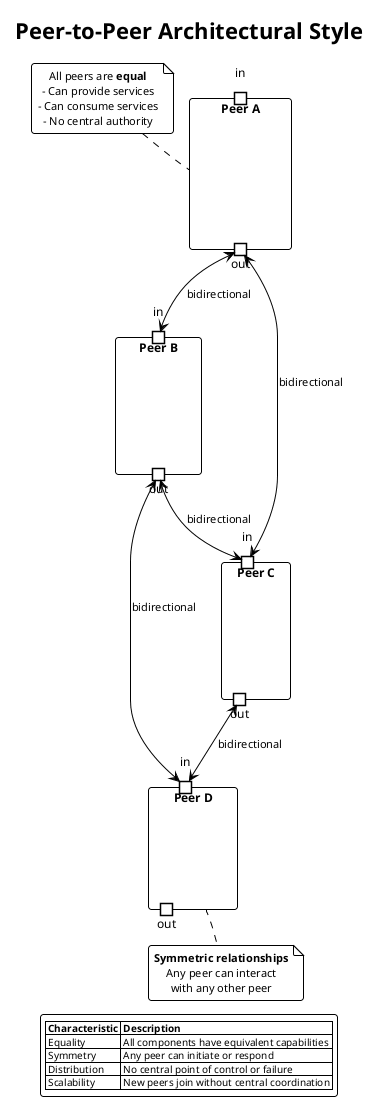

The diagram above was rendered by PlantUML. Its source (embedded in the PNG):
@startuml 06-peer-to-peer-style
!include ../../../../../../tooling/styles/plantuml/structural/component-diagram-style.iuml

!theme plain

title Peer-to-Peer Architectural Style

component "Peer A" as pa {
    portin "in" as pa_in
    portout "out" as pa_out
}

component "Peer B" as pb {
    portin "in" as pb_in
    portout "out" as pb_out
}

component "Peer C" as pc {
    portin "in" as pc_in
    portout "out" as pc_out
}

component "Peer D" as pd {
    portin "in" as pd_in
    portout "out" as pd_out
}

pa_out <--> pb_in : bidirectional
pa_out <--> pc_in : bidirectional
pb_out <--> pc_in : bidirectional
pb_out <--> pd_in : bidirectional
pc_out <--> pd_in : bidirectional

note top of pa
  All peers are **equal**
  - Can provide services
  - Can consume services
  - No central authority
end note

note bottom of pd
  **Symmetric relationships**
  Any peer can interact
  with any other peer
end note

legend bottom
  |= Characteristic |= Description |
  | Equality | All components have equivalent capabilities |
  | Symmetry | Any peer can initiate or respond |
  | Distribution | No central point of control or failure |
  | Scalability | New peers join without central coordination |
endlegend

@enduml